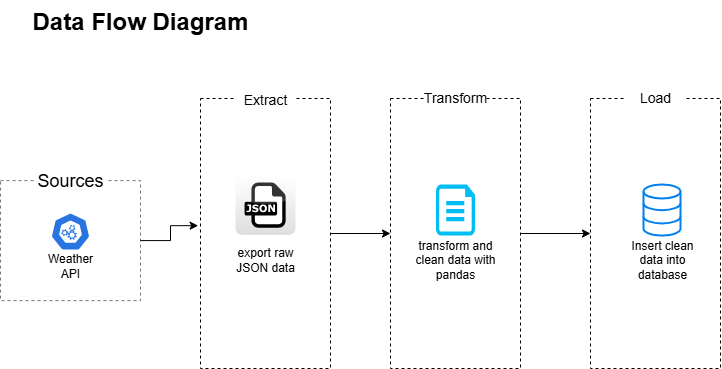

The diagram above was exported from draw.io. Its source (the exported page's mxGraphModel, read from the mxfile embedded in the PNG):
<mxGraphModel dx="868" dy="550" grid="0" gridSize="10" guides="1" tooltips="1" connect="1" arrows="1" fold="1" page="1" pageScale="1" pageWidth="850" pageHeight="1100" background="#FFFFFF" math="0" shadow="0">
  <root>
    <mxCell id="0" />
    <mxCell id="1" parent="0" />
    <mxCell id="9hUM1HkCCydVJSJfFfDK-1" value="" style="rounded=0;whiteSpace=wrap;html=1;fillColor=none;dashed=1;strokeColor=light-dark(#787878, #ededed);" vertex="1" parent="1">
      <mxGeometry x="20" y="220.1" width="140" height="120" as="geometry" />
    </mxCell>
    <mxCell id="9hUM1HkCCydVJSJfFfDK-2" value="Sources" style="rounded=0;whiteSpace=wrap;html=1;fontSize=18;strokeColor=none;dashed=1;" vertex="1" parent="1">
      <mxGeometry x="55" y="210.1" width="70" height="20" as="geometry" />
    </mxCell>
    <mxCell id="9hUM1HkCCydVJSJfFfDK-19" value="&lt;h1 style=&quot;margin-top: 0px;&quot;&gt;Data Flow Diagram&lt;/h1&gt;" style="text;html=1;whiteSpace=wrap;overflow=hidden;rounded=0;" vertex="1" parent="1">
      <mxGeometry x="50" y="40" width="240" height="40" as="geometry" />
    </mxCell>
    <mxCell id="9hUM1HkCCydVJSJfFfDK-48" value="" style="aspect=fixed;sketch=0;html=1;dashed=0;whitespace=wrap;verticalLabelPosition=bottom;verticalAlign=top;fillColor=#2875E2;strokeColor=#ffffff;points=[[0.005,0.63,0],[0.1,0.2,0],[0.9,0.2,0],[0.5,0,0],[0.995,0.63,0],[0.72,0.99,0],[0.5,1,0],[0.28,0.99,0]];shape=mxgraph.kubernetes.icon2;prIcon=api" vertex="1" parent="1">
      <mxGeometry x="70.20999999999998" y="252.1" width="39.58" height="38" as="geometry" />
    </mxCell>
    <mxCell id="9hUM1HkCCydVJSJfFfDK-57" value="Weather API" style="text;html=1;align=center;verticalAlign=middle;whiteSpace=wrap;rounded=0;" vertex="1" parent="1">
      <mxGeometry x="60" y="290.1" width="60" height="30" as="geometry" />
    </mxCell>
    <mxCell id="9hUM1HkCCydVJSJfFfDK-69" style="edgeStyle=orthogonalEdgeStyle;rounded=0;orthogonalLoop=1;jettySize=auto;html=1;entryX=0;entryY=0.5;entryDx=0;entryDy=0;" edge="1" parent="1" source="9hUM1HkCCydVJSJfFfDK-62" target="9hUM1HkCCydVJSJfFfDK-64">
      <mxGeometry relative="1" as="geometry" />
    </mxCell>
    <mxCell id="9hUM1HkCCydVJSJfFfDK-62" value="" style="rounded=0;whiteSpace=wrap;html=1;fillColor=none;strokeColor=default;dashed=1;" vertex="1" parent="1">
      <mxGeometry x="220" y="138" width="130" height="270" as="geometry" />
    </mxCell>
    <mxCell id="9hUM1HkCCydVJSJfFfDK-63" value="&lt;span&gt;&lt;font&gt;Extract&lt;/font&gt;&lt;/span&gt;" style="text;html=1;align=center;verticalAlign=middle;whiteSpace=wrap;rounded=0;fillColor=default;fontStyle=0;fontSize=14;" vertex="1" parent="1">
      <mxGeometry x="255" y="124" width="60" height="30" as="geometry" />
    </mxCell>
    <mxCell id="9hUM1HkCCydVJSJfFfDK-70" style="edgeStyle=orthogonalEdgeStyle;rounded=0;orthogonalLoop=1;jettySize=auto;html=1;exitX=1;exitY=0.5;exitDx=0;exitDy=0;entryX=0;entryY=0.5;entryDx=0;entryDy=0;" edge="1" parent="1" source="9hUM1HkCCydVJSJfFfDK-64" target="9hUM1HkCCydVJSJfFfDK-66">
      <mxGeometry relative="1" as="geometry" />
    </mxCell>
    <mxCell id="9hUM1HkCCydVJSJfFfDK-64" value="" style="rounded=0;whiteSpace=wrap;html=1;fillColor=none;strokeColor=default;dashed=1;" vertex="1" parent="1">
      <mxGeometry x="410" y="138" width="130" height="270" as="geometry" />
    </mxCell>
    <mxCell id="9hUM1HkCCydVJSJfFfDK-65" value="&lt;span&gt;&lt;font&gt;Transform&lt;/font&gt;&lt;/span&gt;" style="text;html=1;align=center;verticalAlign=middle;whiteSpace=wrap;rounded=0;fillColor=default;fontStyle=0;fontSize=14;" vertex="1" parent="1">
      <mxGeometry x="445" y="122" width="60" height="30" as="geometry" />
    </mxCell>
    <mxCell id="9hUM1HkCCydVJSJfFfDK-66" value="" style="rounded=0;whiteSpace=wrap;html=1;fillColor=none;strokeColor=default;dashed=1;" vertex="1" parent="1">
      <mxGeometry x="610" y="138" width="130" height="270" as="geometry" />
    </mxCell>
    <mxCell id="9hUM1HkCCydVJSJfFfDK-67" value="&lt;span&gt;&lt;font&gt;Load&lt;/font&gt;&lt;/span&gt;" style="text;html=1;align=center;verticalAlign=middle;whiteSpace=wrap;rounded=0;fillColor=default;fontStyle=0;fontSize=14;" vertex="1" parent="1">
      <mxGeometry x="645" y="122" width="60" height="30" as="geometry" />
    </mxCell>
    <mxCell id="9hUM1HkCCydVJSJfFfDK-68" style="edgeStyle=orthogonalEdgeStyle;rounded=0;orthogonalLoop=1;jettySize=auto;html=1;entryX=-0.018;entryY=0.471;entryDx=0;entryDy=0;entryPerimeter=0;" edge="1" parent="1" source="9hUM1HkCCydVJSJfFfDK-1" target="9hUM1HkCCydVJSJfFfDK-62">
      <mxGeometry relative="1" as="geometry" />
    </mxCell>
    <mxCell id="9hUM1HkCCydVJSJfFfDK-71" value="" style="dashed=0;outlineConnect=0;html=1;align=center;labelPosition=center;verticalLabelPosition=bottom;verticalAlign=top;shape=mxgraph.webicons.json;gradientColor=#DFDEDE" vertex="1" parent="1">
      <mxGeometry x="255" y="214" width="60" height="60.4" as="geometry" />
    </mxCell>
    <mxCell id="9hUM1HkCCydVJSJfFfDK-72" value="export raw JSON data" style="text;html=1;align=center;verticalAlign=middle;whiteSpace=wrap;rounded=0;" vertex="1" parent="1">
      <mxGeometry x="250" y="284" width="70" height="30" as="geometry" />
    </mxCell>
    <mxCell id="9hUM1HkCCydVJSJfFfDK-73" value="" style="html=1;verticalLabelPosition=bottom;align=center;labelBackgroundColor=#ffffff;verticalAlign=top;strokeWidth=2;strokeColor=#0080F0;shadow=0;dashed=0;shape=mxgraph.ios7.icons.data;" vertex="1" parent="1">
      <mxGeometry x="663" y="224" width="37" height="51.1" as="geometry" />
    </mxCell>
    <mxCell id="9hUM1HkCCydVJSJfFfDK-74" value="Insert clean data into database" style="text;html=1;align=center;verticalAlign=middle;whiteSpace=wrap;rounded=0;" vertex="1" parent="1">
      <mxGeometry x="646.5" y="284" width="70" height="30" as="geometry" />
    </mxCell>
    <mxCell id="9hUM1HkCCydVJSJfFfDK-75" value="" style="verticalLabelPosition=bottom;html=1;verticalAlign=top;align=center;strokeColor=none;fillColor=#00BEF2;shape=mxgraph.azure.cloud_services_configuration_file;pointerEvents=1;" vertex="1" parent="1">
      <mxGeometry x="455.5" y="224.1" width="39" height="51" as="geometry" />
    </mxCell>
    <mxCell id="9hUM1HkCCydVJSJfFfDK-79" value="transform and clean data with pandas" style="text;html=1;align=center;verticalAlign=middle;whiteSpace=wrap;rounded=0;" vertex="1" parent="1">
      <mxGeometry x="430" y="284" width="90" height="30" as="geometry" />
    </mxCell>
  </root>
</mxGraphModel>